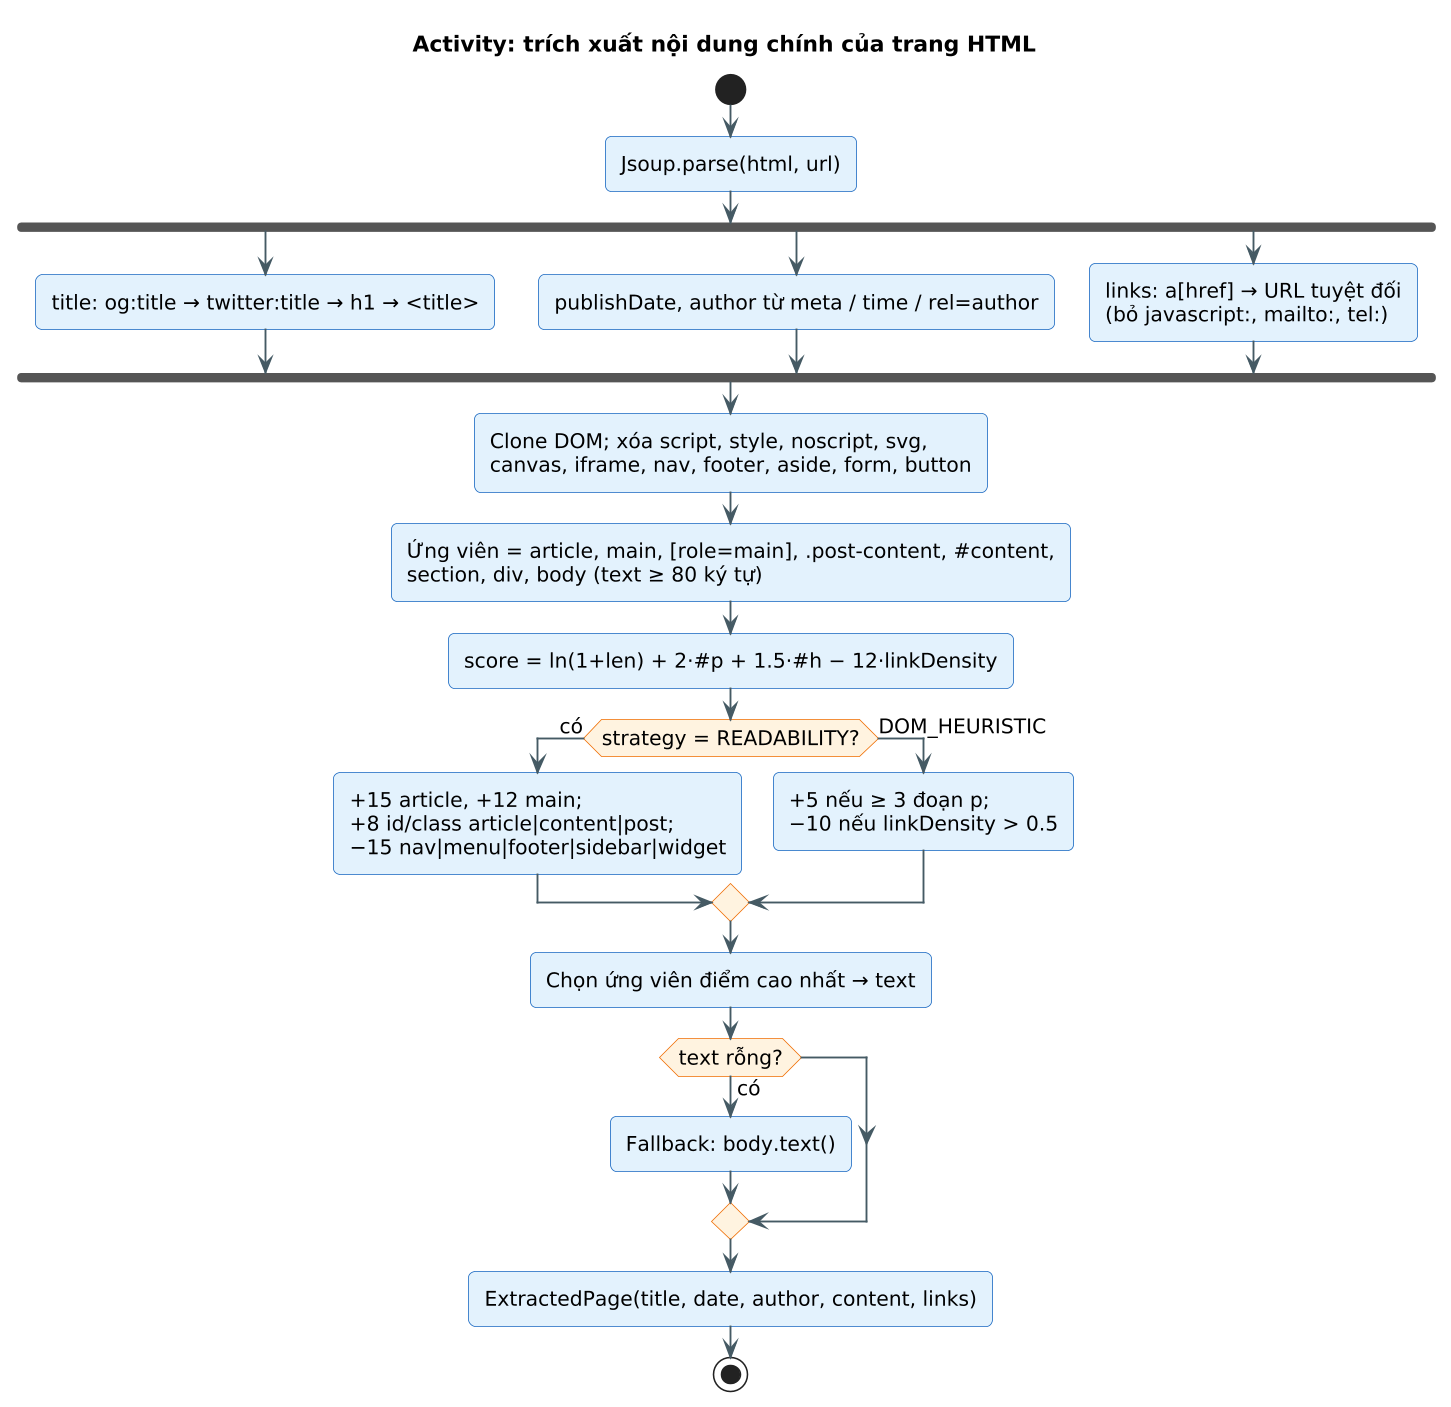

The diagram above was rendered by PlantUML. Its source (embedded in the PNG):
@startuml 06_activity_extraction
!include style.iuml
title Activity: trích xuất nội dung chính của trang HTML
start
:Jsoup.parse(html, url);
fork
  :title: og:title → twitter:title → h1 → <title>;
fork again
  :publishDate, author từ meta / time / rel=author;
fork again
  :links: a[href] → URL tuyệt đối\n(bỏ javascript:, mailto:, tel:);
end fork
:Clone DOM; xóa script, style, noscript, svg,\ncanvas, iframe, nav, footer, aside, form, button;
:Ứng viên = article, main, [role=main], .post-content, #content,\nsection, div, body (text ≥ 80 ký tự);
:score = ln(1+len) + 2·#p + 1.5·#h − 12·linkDensity;
if (strategy = READABILITY?) then (có)
  :+15 article, +12 main;\n+8 id/class article|content|post;\n−15 nav|menu|footer|sidebar|widget;
else (DOM_HEURISTIC)
  :+5 nếu ≥ 3 đoạn p;\n−10 nếu linkDensity > 0.5;
endif
:Chọn ứng viên điểm cao nhất → text;
if (text rỗng?) then (có)
  :Fallback: body.text();
endif
:ExtractedPage(title, date, author, content, links);
stop
@enduml